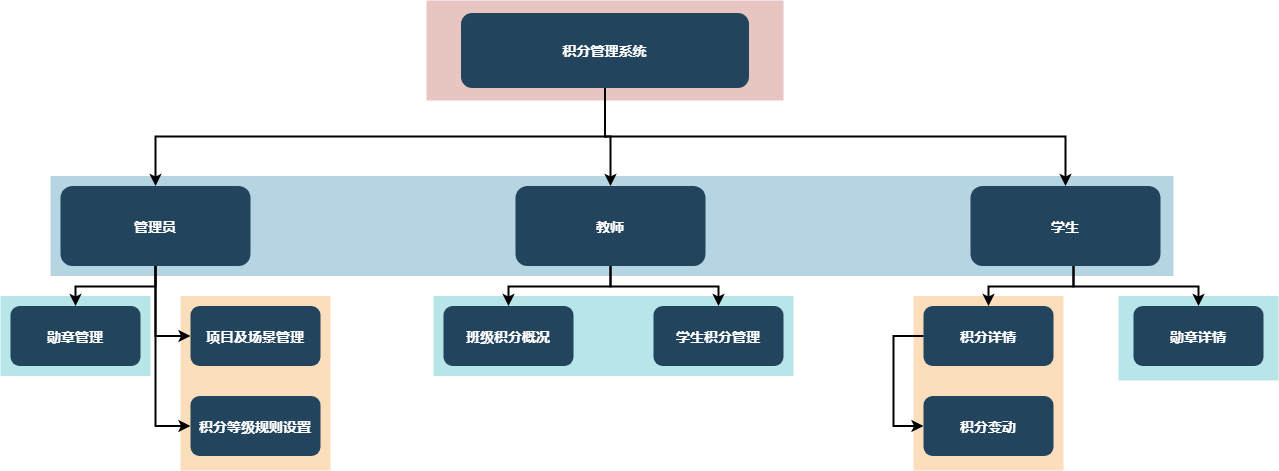

The diagram above was exported from draw.io. Its source (the exported page's mxGraphModel, read from the mxfile embedded in the PNG):
<mxGraphModel dx="1884" dy="1014" grid="1" gridSize="10" guides="1" tooltips="1" connect="1" arrows="1" fold="1" page="1" pageScale="1.5" pageWidth="1169" pageHeight="827" background="none" math="0" shadow="0">
  <root>
    <mxCell id="0" />
    <mxCell id="1" parent="0" />
    <mxCell id="KZ6mW2Q5WzJGQZXfTAmL-123" value="" style="fillColor=#F2931E;strokeColor=none;opacity=30;" parent="1" vertex="1">
      <mxGeometry x="960" y="445.5" width="150" height="174.5" as="geometry" />
    </mxCell>
    <mxCell id="123" value="" style="fillColor=#AE4132;strokeColor=none;opacity=30;" parent="1" vertex="1">
      <mxGeometry x="473" y="150" width="357" height="100" as="geometry" />
    </mxCell>
    <mxCell id="122" value="" style="fillColor=#10739E;strokeColor=none;opacity=30;" parent="1" vertex="1">
      <mxGeometry x="97" y="325.5" width="1123" height="100" as="geometry" />
    </mxCell>
    <mxCell id="118" value="" style="fillColor=#F2931E;strokeColor=none;opacity=30;" parent="1" vertex="1">
      <mxGeometry x="227" y="445.5" width="150" height="174.5" as="geometry" />
    </mxCell>
    <mxCell id="110" value="" style="fillColor=#12AAB5;strokeColor=none;opacity=30;" parent="1" vertex="1">
      <mxGeometry x="1165" y="445.5" width="160" height="84.5" as="geometry" />
    </mxCell>
    <mxCell id="109" value="" style="fillColor=#12AAB5;strokeColor=none;opacity=30;" parent="1" vertex="1">
      <mxGeometry x="480" y="445.5" width="360" height="80" as="geometry" />
    </mxCell>
    <mxCell id="108" value="" style="fillColor=#12AAB5;strokeColor=none;opacity=30;" parent="1" vertex="1">
      <mxGeometry x="47.000000000000014" y="445.5" width="150" height="80" as="geometry" />
    </mxCell>
    <mxCell id="2" value="积分管理系统" style="rounded=1;fillColor=#23445D;gradientColor=none;strokeColor=none;fontColor=#FFFFFF;fontStyle=1;fontFamily=Tahoma;fontSize=14" parent="1" vertex="1">
      <mxGeometry x="507.5" y="162.5" width="288" height="75" as="geometry" />
    </mxCell>
    <mxCell id="9" value="" style="edgeStyle=elbowEdgeStyle;elbow=vertical;strokeWidth=2;rounded=0;entryX=0.5;entryY=0;entryDx=0;entryDy=0;" parent="1" source="2" target="10" edge="1">
      <mxGeometry x="337" y="215.5" width="100" height="100" as="geometry">
        <mxPoint x="337" y="315.5" as="sourcePoint" />
        <mxPoint x="1457" y="335.5" as="targetPoint" />
      </mxGeometry>
    </mxCell>
    <mxCell id="10" value="学生" style="rounded=1;fillColor=#23445D;gradientColor=none;strokeColor=none;fontColor=#FFFFFF;fontStyle=1;fontFamily=Tahoma;fontSize=14" parent="1" vertex="1">
      <mxGeometry x="1017" y="335.5" width="190" height="80" as="geometry" />
    </mxCell>
    <mxCell id="12" value="教师" style="rounded=1;fillColor=#23445D;gradientColor=none;strokeColor=none;fontColor=#FFFFFF;fontStyle=1;fontFamily=Tahoma;fontSize=14" parent="1" vertex="1">
      <mxGeometry x="561.9999999999999" y="335.5" width="190" height="80" as="geometry" />
    </mxCell>
    <mxCell id="13" value="管理员" style="rounded=1;fillColor=#23445D;gradientColor=none;strokeColor=none;fontColor=#FFFFFF;fontStyle=1;fontFamily=Tahoma;fontSize=14" parent="1" vertex="1">
      <mxGeometry x="107" y="335.5" width="190" height="80" as="geometry" />
    </mxCell>
    <mxCell id="14" value="勋章管理" style="rounded=1;fillColor=#23445D;gradientColor=none;strokeColor=none;fontColor=#FFFFFF;fontStyle=1;fontFamily=Tahoma;fontSize=14" parent="1" vertex="1">
      <mxGeometry x="57" y="455.5" width="130" height="60" as="geometry" />
    </mxCell>
    <mxCell id="16" value="项目及场景管理" style="rounded=1;fillColor=#23445D;gradientColor=none;strokeColor=none;fontColor=#FFFFFF;fontStyle=1;fontFamily=Tahoma;fontSize=14" parent="1" vertex="1">
      <mxGeometry x="237" y="455.5" width="130" height="60" as="geometry" />
    </mxCell>
    <mxCell id="17" value="积分等级规则设置" style="rounded=1;fillColor=#23445D;gradientColor=none;strokeColor=none;fontColor=#FFFFFF;fontStyle=1;fontFamily=Tahoma;fontSize=14" parent="1" vertex="1">
      <mxGeometry x="237" y="545.5" width="130" height="60" as="geometry" />
    </mxCell>
    <mxCell id="25" value="班级积分概况" style="rounded=1;fillColor=#23445D;gradientColor=none;strokeColor=none;fontColor=#FFFFFF;fontStyle=1;fontFamily=Tahoma;fontSize=14" parent="1" vertex="1">
      <mxGeometry x="490" y="455.5" width="130" height="60" as="geometry" />
    </mxCell>
    <mxCell id="29" value="学生积分管理" style="rounded=1;fillColor=#23445D;gradientColor=none;strokeColor=none;fontColor=#FFFFFF;fontStyle=1;fontFamily=Tahoma;fontSize=14" parent="1" vertex="1">
      <mxGeometry x="700" y="455.5" width="130" height="60" as="geometry" />
    </mxCell>
    <mxCell id="44" value="积分详情" style="rounded=1;fillColor=#23445D;gradientColor=none;strokeColor=none;fontColor=#FFFFFF;fontStyle=1;fontFamily=Tahoma;fontSize=14" parent="1" vertex="1">
      <mxGeometry x="970" y="455.50000000000006" width="130" height="60" as="geometry" />
    </mxCell>
    <mxCell id="45" value="积分变动" style="rounded=1;fillColor=#23445D;gradientColor=none;strokeColor=none;fontColor=#FFFFFF;fontStyle=1;fontFamily=Tahoma;fontSize=14" parent="1" vertex="1">
      <mxGeometry x="970" y="545.5" width="130" height="60" as="geometry" />
    </mxCell>
    <mxCell id="48" value="勋章详情" style="rounded=1;fillColor=#23445D;gradientColor=none;strokeColor=none;fontColor=#FFFFFF;fontStyle=1;fontFamily=Tahoma;fontSize=14" parent="1" vertex="1">
      <mxGeometry x="1180" y="455.50000000000006" width="130" height="60" as="geometry" />
    </mxCell>
    <mxCell id="59" value="" style="edgeStyle=elbowEdgeStyle;elbow=vertical;strokeWidth=2;rounded=0" parent="1" source="2" target="12" edge="1">
      <mxGeometry x="347" y="225.5" width="100" height="100" as="geometry">
        <mxPoint x="861.9999999999999" y="275.5" as="sourcePoint" />
        <mxPoint x="1466.9999999999998" y="345.5" as="targetPoint" />
      </mxGeometry>
    </mxCell>
    <mxCell id="61" value="" style="edgeStyle=elbowEdgeStyle;elbow=vertical;strokeWidth=2;rounded=0" parent="1" source="2" target="13" edge="1">
      <mxGeometry x="-23" y="135.5" width="100" height="100" as="geometry">
        <mxPoint x="-23" y="235.5" as="sourcePoint" />
        <mxPoint x="77" y="135.5" as="targetPoint" />
      </mxGeometry>
    </mxCell>
    <mxCell id="62" value="" style="edgeStyle=elbowEdgeStyle;elbow=vertical;strokeWidth=2;rounded=0" parent="1" source="13" target="14" edge="1">
      <mxGeometry x="-23" y="135.5" width="100" height="100" as="geometry">
        <mxPoint x="-23" y="235.5" as="sourcePoint" />
        <mxPoint x="77" y="135.5" as="targetPoint" />
      </mxGeometry>
    </mxCell>
    <mxCell id="64" value="" style="edgeStyle=elbowEdgeStyle;elbow=horizontal;strokeWidth=2;rounded=0" parent="1" source="13" target="16" edge="1">
      <mxGeometry x="-23" y="135.5" width="100" height="100" as="geometry">
        <mxPoint x="-23" y="235.5" as="sourcePoint" />
        <mxPoint x="77" y="135.5" as="targetPoint" />
        <Array as="points">
          <mxPoint x="202" y="435.5" />
        </Array>
      </mxGeometry>
    </mxCell>
    <mxCell id="65" value="" style="edgeStyle=elbowEdgeStyle;elbow=horizontal;strokeWidth=2;rounded=0" parent="1" source="13" target="17" edge="1">
      <mxGeometry x="-23" y="135.5" width="100" height="100" as="geometry">
        <mxPoint x="-23" y="235.5" as="sourcePoint" />
        <mxPoint x="77" y="135.5" as="targetPoint" />
        <Array as="points">
          <mxPoint x="202" y="475.5" />
        </Array>
      </mxGeometry>
    </mxCell>
    <mxCell id="84" value="" style="edgeStyle=elbowEdgeStyle;elbow=horizontal;strokeWidth=2;rounded=0" parent="1" source="44" target="45" edge="1">
      <mxGeometry x="-360" y="135.5" width="100" height="100" as="geometry">
        <mxPoint x="-360" y="235.5" as="sourcePoint" />
        <mxPoint x="-260" y="135.5" as="targetPoint" />
        <Array as="points">
          <mxPoint x="940" y="520" />
        </Array>
      </mxGeometry>
    </mxCell>
    <mxCell id="100" value="" style="edgeStyle=elbowEdgeStyle;elbow=vertical;strokeWidth=2;rounded=0" parent="1" source="12" target="25" edge="1">
      <mxGeometry x="-23" y="135.5" width="100" height="100" as="geometry">
        <mxPoint x="-23" y="235.5" as="sourcePoint" />
        <mxPoint x="77" y="135.5" as="targetPoint" />
      </mxGeometry>
    </mxCell>
    <mxCell id="101" value="" style="edgeStyle=elbowEdgeStyle;elbow=vertical;strokeWidth=2;rounded=0" parent="1" source="12" target="29" edge="1">
      <mxGeometry x="-23" y="135.5" width="100" height="100" as="geometry">
        <mxPoint x="-23" y="235.5" as="sourcePoint" />
        <mxPoint x="77" y="135.5" as="targetPoint" />
      </mxGeometry>
    </mxCell>
    <mxCell id="104" value="" style="edgeStyle=elbowEdgeStyle;elbow=vertical;strokeWidth=2;rounded=0" parent="1" target="48" edge="1">
      <mxGeometry x="-360" y="135.5" width="100" height="100" as="geometry">
        <mxPoint x="1120" y="415.5" as="sourcePoint" />
        <mxPoint x="-260" y="135.5" as="targetPoint" />
      </mxGeometry>
    </mxCell>
    <mxCell id="105" value="" style="edgeStyle=elbowEdgeStyle;elbow=vertical;strokeWidth=2;rounded=0" parent="1" target="44" edge="1">
      <mxGeometry x="-360" y="135.5" width="100" height="100" as="geometry">
        <mxPoint x="1120" y="415.5" as="sourcePoint" />
        <mxPoint x="-260" y="135.5" as="targetPoint" />
      </mxGeometry>
    </mxCell>
  </root>
</mxGraphModel>